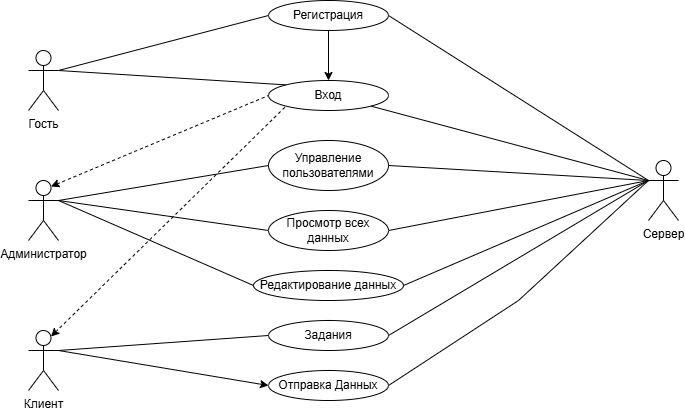

The diagram above was exported from draw.io. Its source (the exported page's mxGraphModel, read from the mxfile embedded in the PNG):
<mxGraphModel dx="1042" dy="517" grid="1" gridSize="10" guides="1" tooltips="1" connect="1" arrows="1" fold="1" page="1" pageScale="1" pageWidth="827" pageHeight="1169" math="0" shadow="0">
  <root>
    <mxCell id="0" />
    <mxCell id="1" parent="0" />
    <mxCell id="23ZMb8ZjuNRJgqHl-qdG-1" parent="1" style="shape=umlActor;verticalLabelPosition=bottom;verticalAlign=top;html=1;outlineConnect=0;" value="Гость" vertex="1">
      <mxGeometry height="60" width="30" x="100" y="80" as="geometry" />
    </mxCell>
    <mxCell id="8wq6cEk7vMx1csGAWuk0-1" parent="1" style="shape=umlActor;verticalLabelPosition=bottom;verticalAlign=top;html=1;outlineConnect=0;" value="Администратор" vertex="1">
      <mxGeometry height="60" width="30" x="100" y="210" as="geometry" />
    </mxCell>
    <mxCell id="8wq6cEk7vMx1csGAWuk0-2" parent="1" style="shape=umlActor;verticalLabelPosition=bottom;verticalAlign=top;html=1;outlineConnect=0;" value="Сервер" vertex="1">
      <mxGeometry height="60" width="30" x="720" y="190" as="geometry" />
    </mxCell>
    <mxCell id="8wq6cEk7vMx1csGAWuk0-3" parent="1" style="ellipse;whiteSpace=wrap;html=1;" value="Регистрация" vertex="1">
      <mxGeometry height="30" width="120" x="340" y="30" as="geometry" />
    </mxCell>
    <mxCell id="8wq6cEk7vMx1csGAWuk0-5" parent="1" style="ellipse;whiteSpace=wrap;html=1;" value="Отправка Данных" vertex="1">
      <mxGeometry height="30" width="120" x="340" y="400" as="geometry" />
    </mxCell>
    <mxCell id="8wq6cEk7vMx1csGAWuk0-6" parent="1" style="ellipse;whiteSpace=wrap;html=1;" value="Задания" vertex="1">
      <mxGeometry height="30" width="120" x="340" y="350" as="geometry" />
    </mxCell>
    <mxCell id="8wq6cEk7vMx1csGAWuk0-8" parent="1" style="ellipse;whiteSpace=wrap;html=1;" value="Редактирование данных" vertex="1">
      <mxGeometry height="30" width="150" x="325" y="300" as="geometry" />
    </mxCell>
    <mxCell id="8wq6cEk7vMx1csGAWuk0-9" parent="1" style="ellipse;whiteSpace=wrap;html=1;" value="Управление пользователями" vertex="1">
      <mxGeometry height="50" width="120" x="340" y="170" as="geometry" />
    </mxCell>
    <mxCell id="8wq6cEk7vMx1csGAWuk0-10" parent="1" style="ellipse;whiteSpace=wrap;html=1;" value="Просмотр всех данных" vertex="1">
      <mxGeometry height="40" width="120" x="340" y="240" as="geometry" />
    </mxCell>
    <mxCell id="8wq6cEk7vMx1csGAWuk0-12" edge="1" parent="1" source="23ZMb8ZjuNRJgqHl-qdG-1" style="endArrow=none;html=1;rounded=0;exitX=1;exitY=0.3333333333333333;exitDx=0;exitDy=0;exitPerimeter=0;entryX=0;entryY=0.5;entryDx=0;entryDy=0;" target="8wq6cEk7vMx1csGAWuk0-3" value="">
      <mxGeometry height="50" relative="1" width="50" as="geometry">
        <mxPoint x="390" y="280" as="sourcePoint" />
        <mxPoint x="440" y="230" as="targetPoint" />
      </mxGeometry>
    </mxCell>
    <mxCell id="8wq6cEk7vMx1csGAWuk0-18" parent="1" style="ellipse;whiteSpace=wrap;html=1;" value="Вход" vertex="1">
      <mxGeometry height="30" width="120" x="340" y="110" as="geometry" />
    </mxCell>
    <mxCell id="8wq6cEk7vMx1csGAWuk0-20" parent="1" style="shape=umlActor;verticalLabelPosition=bottom;verticalAlign=top;html=1;outlineConnect=0;" value="Клиент" vertex="1">
      <mxGeometry height="60" width="30" x="100" y="360" as="geometry" />
    </mxCell>
    <mxCell id="8wq6cEk7vMx1csGAWuk0-26" edge="1" parent="1" source="8wq6cEk7vMx1csGAWuk0-3" style="endArrow=classic;html=1;rounded=0;exitX=0.5;exitY=1;exitDx=0;exitDy=0;entryX=0.5;entryY=0;entryDx=0;entryDy=0;" target="8wq6cEk7vMx1csGAWuk0-18" value="">
      <mxGeometry height="50" relative="1" width="50" as="geometry">
        <Array as="points" />
        <mxPoint x="442" y="56" as="sourcePoint" />
        <mxPoint x="346" y="142" as="targetPoint" />
      </mxGeometry>
    </mxCell>
    <mxCell id="8wq6cEk7vMx1csGAWuk0-32" edge="1" parent="1" source="8wq6cEk7vMx1csGAWuk0-2" style="endArrow=none;html=1;rounded=0;entryX=1;entryY=0.5;entryDx=0;entryDy=0;exitX=0;exitY=0.3333333333333333;exitDx=0;exitDy=0;exitPerimeter=0;" target="8wq6cEk7vMx1csGAWuk0-3" value="">
      <mxGeometry height="50" relative="1" width="50" as="geometry">
        <mxPoint x="390" y="280" as="sourcePoint" />
        <mxPoint x="440" y="230" as="targetPoint" />
      </mxGeometry>
    </mxCell>
    <mxCell id="8wq6cEk7vMx1csGAWuk0-34" edge="1" parent="1" style="endArrow=none;html=1;rounded=0;entryX=1;entryY=1;entryDx=0;entryDy=0;" target="8wq6cEk7vMx1csGAWuk0-18" value="">
      <mxGeometry height="50" relative="1" width="50" as="geometry">
        <mxPoint x="720" y="210" as="sourcePoint" />
        <mxPoint x="440" y="230" as="targetPoint" />
      </mxGeometry>
    </mxCell>
    <mxCell id="8wq6cEk7vMx1csGAWuk0-35" edge="1" parent="1" style="endArrow=none;html=1;rounded=0;entryX=1;entryY=0.5;entryDx=0;entryDy=0;" target="8wq6cEk7vMx1csGAWuk0-9" value="">
      <mxGeometry height="50" relative="1" width="50" as="geometry">
        <mxPoint x="720" y="210" as="sourcePoint" />
        <mxPoint x="440" y="230" as="targetPoint" />
      </mxGeometry>
    </mxCell>
    <mxCell id="8wq6cEk7vMx1csGAWuk0-36" edge="1" parent="1" style="endArrow=none;html=1;rounded=0;entryX=1;entryY=0.5;entryDx=0;entryDy=0;" target="8wq6cEk7vMx1csGAWuk0-10" value="">
      <mxGeometry height="50" relative="1" width="50" as="geometry">
        <mxPoint x="720" y="210" as="sourcePoint" />
        <mxPoint x="440" y="230" as="targetPoint" />
      </mxGeometry>
    </mxCell>
    <mxCell id="8wq6cEk7vMx1csGAWuk0-37" edge="1" parent="1" source="8wq6cEk7vMx1csGAWuk0-2" style="endArrow=none;html=1;rounded=0;entryX=1;entryY=0.5;entryDx=0;entryDy=0;exitX=0;exitY=0.3333333333333333;exitDx=0;exitDy=0;exitPerimeter=0;" target="8wq6cEk7vMx1csGAWuk0-8" value="">
      <mxGeometry height="50" relative="1" width="50" as="geometry">
        <mxPoint x="390" y="280" as="sourcePoint" />
        <mxPoint x="440" y="230" as="targetPoint" />
      </mxGeometry>
    </mxCell>
    <mxCell id="8wq6cEk7vMx1csGAWuk0-38" edge="1" parent="1" source="8wq6cEk7vMx1csGAWuk0-6" style="endArrow=none;html=1;rounded=0;exitX=1;exitY=0.5;exitDx=0;exitDy=0;" value="">
      <mxGeometry height="50" relative="1" width="50" as="geometry">
        <mxPoint x="390" y="280" as="sourcePoint" />
        <mxPoint x="720" y="210" as="targetPoint" />
      </mxGeometry>
    </mxCell>
    <mxCell id="8wq6cEk7vMx1csGAWuk0-40" edge="1" parent="1" style="endArrow=none;html=1;rounded=0;entryX=0;entryY=0.5;entryDx=0;entryDy=0;" target="8wq6cEk7vMx1csGAWuk0-6" value="">
      <mxGeometry height="50" relative="1" width="50" as="geometry">
        <mxPoint x="130" y="380" as="sourcePoint" />
        <mxPoint x="440" y="230" as="targetPoint" />
      </mxGeometry>
    </mxCell>
    <mxCell id="8wq6cEk7vMx1csGAWuk0-41" edge="1" parent="1" style="endArrow=none;html=1;rounded=0;entryX=0;entryY=0.5;entryDx=0;entryDy=0;" target="8wq6cEk7vMx1csGAWuk0-9" value="">
      <mxGeometry height="50" relative="1" width="50" as="geometry">
        <mxPoint x="130" y="230" as="sourcePoint" />
        <mxPoint x="440" y="230" as="targetPoint" />
      </mxGeometry>
    </mxCell>
    <mxCell id="8wq6cEk7vMx1csGAWuk0-44" edge="1" parent="1" source="8wq6cEk7vMx1csGAWuk0-18" style="endArrow=none;html=1;rounded=0;entryX=1;entryY=0.3333333333333333;entryDx=0;entryDy=0;entryPerimeter=0;exitX=0;exitY=0;exitDx=0;exitDy=0;" target="23ZMb8ZjuNRJgqHl-qdG-1" value="">
      <mxGeometry height="50" relative="1" width="50" as="geometry">
        <mxPoint x="390" y="280" as="sourcePoint" />
        <mxPoint x="440" y="230" as="targetPoint" />
      </mxGeometry>
    </mxCell>
    <mxCell id="8wq6cEk7vMx1csGAWuk0-47" edge="1" parent="1" source="8wq6cEk7vMx1csGAWuk0-1" style="endArrow=none;html=1;rounded=0;entryX=0;entryY=0.5;entryDx=0;entryDy=0;dashed=1;startArrow=classic;startFill=1;exitX=0.75;exitY=0.1;exitDx=0;exitDy=0;exitPerimeter=0;" target="8wq6cEk7vMx1csGAWuk0-18" value="">
      <mxGeometry height="50" relative="1" width="50" as="geometry">
        <mxPoint x="280" y="190" as="sourcePoint" />
        <mxPoint x="440" y="230" as="targetPoint" />
      </mxGeometry>
    </mxCell>
    <mxCell id="8wq6cEk7vMx1csGAWuk0-48" edge="1" parent="1" source="8wq6cEk7vMx1csGAWuk0-20" style="endArrow=none;dashed=1;html=1;strokeWidth=1;rounded=0;entryX=0;entryY=1;entryDx=0;entryDy=0;exitX=0.75;exitY=0.1;exitDx=0;exitDy=0;exitPerimeter=0;startArrow=classic;startFill=1;" target="8wq6cEk7vMx1csGAWuk0-18" value="">
      <mxGeometry height="50" relative="1" width="50" as="geometry">
        <mxPoint x="390" y="280" as="sourcePoint" />
        <mxPoint x="440" y="230" as="targetPoint" />
      </mxGeometry>
    </mxCell>
    <mxCell id="8wq6cEk7vMx1csGAWuk0-50" edge="1" parent="1" style="endArrow=none;html=1;rounded=0;entryX=0;entryY=0.5;entryDx=0;entryDy=0;" target="8wq6cEk7vMx1csGAWuk0-8" value="">
      <mxGeometry height="50" relative="1" width="50" as="geometry">
        <mxPoint x="130" y="230" as="sourcePoint" />
        <mxPoint x="440" y="230" as="targetPoint" />
      </mxGeometry>
    </mxCell>
    <mxCell id="8wq6cEk7vMx1csGAWuk0-51" edge="1" parent="1" source="8wq6cEk7vMx1csGAWuk0-10" style="endArrow=none;html=1;rounded=0;entryX=1;entryY=0.3333333333333333;entryDx=0;entryDy=0;entryPerimeter=0;exitX=0;exitY=0.5;exitDx=0;exitDy=0;" target="8wq6cEk7vMx1csGAWuk0-1" value="">
      <mxGeometry height="50" relative="1" width="50" as="geometry">
        <mxPoint x="390" y="280" as="sourcePoint" />
        <mxPoint x="440" y="230" as="targetPoint" />
      </mxGeometry>
    </mxCell>
    <mxCell id="8wq6cEk7vMx1csGAWuk0-52" edge="1" parent="1" source="8wq6cEk7vMx1csGAWuk0-20" style="endArrow=classic;html=1;rounded=0;exitX=1;exitY=0.3333333333333333;exitDx=0;exitDy=0;exitPerimeter=0;entryX=0;entryY=0.5;entryDx=0;entryDy=0;" target="8wq6cEk7vMx1csGAWuk0-5" value="">
      <mxGeometry height="50" relative="1" width="50" as="geometry">
        <mxPoint x="390" y="280" as="sourcePoint" />
        <mxPoint x="440" y="230" as="targetPoint" />
      </mxGeometry>
    </mxCell>
    <mxCell id="_mw_nxFQm_h9ktsJN8KL-1" edge="1" parent="1" source="8wq6cEk7vMx1csGAWuk0-5" style="endArrow=none;html=1;rounded=0;exitX=1;exitY=0.5;exitDx=0;exitDy=0;" value="">
      <mxGeometry height="50" relative="1" width="50" as="geometry">
        <Array as="points">
          <mxPoint x="590" y="330" />
        </Array>
        <mxPoint x="390" y="300" as="sourcePoint" />
        <mxPoint x="720" y="210" as="targetPoint" />
      </mxGeometry>
    </mxCell>
  </root>
</mxGraphModel>